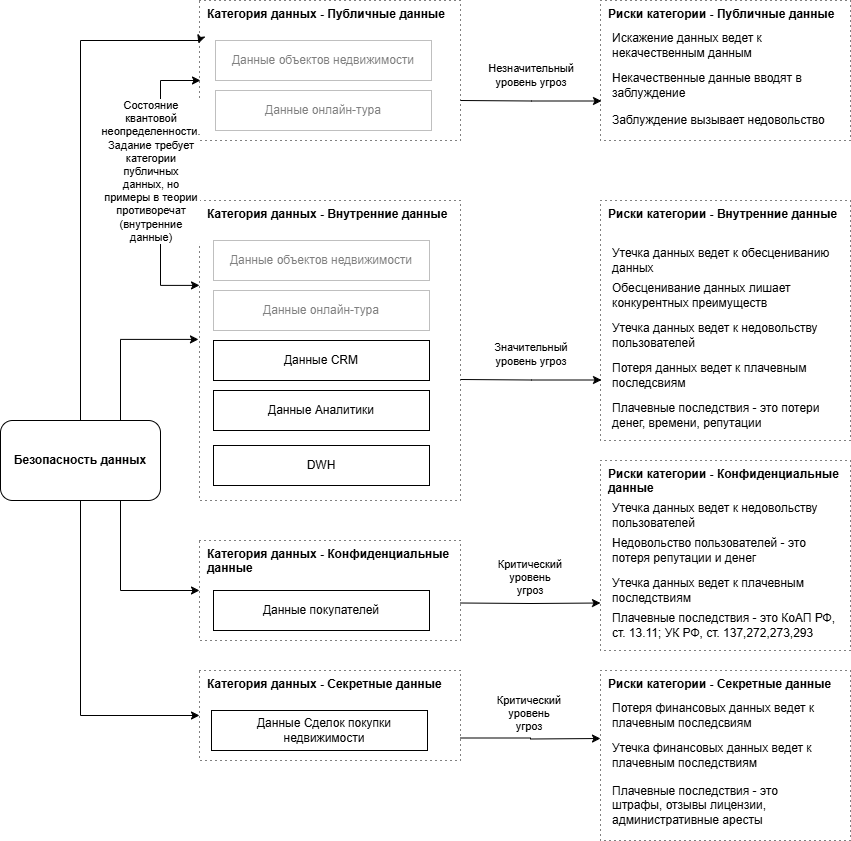

The diagram above was exported from draw.io. Its source (the exported page's mxGraphModel, read from the mxfile embedded in the PNG):
<mxGraphModel dx="1782" dy="1032" grid="1" gridSize="10" guides="1" tooltips="1" connect="1" arrows="1" fold="1" page="1" pageScale="1" pageWidth="827" pageHeight="1169" math="0" shadow="0">
  <root>
    <mxCell id="0" />
    <mxCell id="1" parent="0" />
    <mxCell id="a0eYbgUkLZH9Z2Gu6YTe-20" value="Категория данных - Публичные данные" style="rounded=0;whiteSpace=wrap;html=1;spacingLeft=6;align=left;verticalAlign=top;dashed=1;dashPattern=1 4;fontStyle=1;glass=0;shadow=0;" parent="1" vertex="1">
      <mxGeometry x="229" y="50" width="261" height="140" as="geometry" />
    </mxCell>
    <mxCell id="a0eYbgUkLZH9Z2Gu6YTe-38" value="Риски категории - Секретные данные" style="rounded=0;whiteSpace=wrap;html=1;spacingLeft=6;align=left;verticalAlign=top;dashed=1;dashPattern=1 4;movable=1;resizable=1;rotatable=1;deletable=1;editable=1;locked=0;connectable=1;fontStyle=1;glass=0;shadow=0;" parent="1" vertex="1">
      <mxGeometry x="630" y="720" width="250" height="170" as="geometry" />
    </mxCell>
    <mxCell id="a0eYbgUkLZH9Z2Gu6YTe-26" value="Риски категории - Внутренние данные" style="rounded=0;whiteSpace=wrap;html=1;spacingLeft=6;align=left;verticalAlign=top;dashed=1;dashPattern=1 4;movable=1;resizable=1;rotatable=1;deletable=1;editable=1;locked=0;connectable=1;fontStyle=1;glass=0;shadow=0;" parent="1" vertex="1">
      <mxGeometry x="630" y="250" width="250" height="240" as="geometry" />
    </mxCell>
    <mxCell id="a0eYbgUkLZH9Z2Gu6YTe-3" value="Категория данных - Внутренние данные" style="rounded=0;whiteSpace=wrap;html=1;spacingLeft=6;align=left;verticalAlign=top;dashed=1;dashPattern=1 4;movable=1;resizable=1;rotatable=1;deletable=1;editable=1;locked=0;connectable=1;fontStyle=1;glass=0;shadow=0;" parent="1" vertex="1">
      <mxGeometry x="229" y="250" width="261" height="300" as="geometry" />
    </mxCell>
    <mxCell id="a0eYbgUkLZH9Z2Gu6YTe-59" style="edgeStyle=orthogonalEdgeStyle;rounded=0;orthogonalLoop=1;jettySize=auto;html=1;exitX=0.5;exitY=0;exitDx=0;exitDy=0;entryX=-0.004;entryY=0.307;entryDx=0;entryDy=0;entryPerimeter=0;" parent="1" source="a0eYbgUkLZH9Z2Gu6YTe-1" target="a0eYbgUkLZH9Z2Gu6YTe-20" edge="1">
      <mxGeometry relative="1" as="geometry">
        <Array as="points">
          <mxPoint x="110" y="90" />
          <mxPoint x="229" y="90" />
        </Array>
      </mxGeometry>
    </mxCell>
    <mxCell id="a0eYbgUkLZH9Z2Gu6YTe-61" style="edgeStyle=orthogonalEdgeStyle;rounded=0;orthogonalLoop=1;jettySize=auto;html=1;exitX=0.75;exitY=1;exitDx=0;exitDy=0;entryX=0;entryY=0.5;entryDx=0;entryDy=0;" parent="1" source="a0eYbgUkLZH9Z2Gu6YTe-1" target="a0eYbgUkLZH9Z2Gu6YTe-4" edge="1">
      <mxGeometry relative="1" as="geometry" />
    </mxCell>
    <mxCell id="a0eYbgUkLZH9Z2Gu6YTe-62" style="edgeStyle=orthogonalEdgeStyle;rounded=0;orthogonalLoop=1;jettySize=auto;html=1;exitX=0.5;exitY=1;exitDx=0;exitDy=0;entryX=0;entryY=0.5;entryDx=0;entryDy=0;" parent="1" source="a0eYbgUkLZH9Z2Gu6YTe-1" target="a0eYbgUkLZH9Z2Gu6YTe-5" edge="1">
      <mxGeometry relative="1" as="geometry" />
    </mxCell>
    <mxCell id="a0eYbgUkLZH9Z2Gu6YTe-1" value="Безопасность данных" style="rounded=1;whiteSpace=wrap;html=1;fontStyle=1" parent="1" vertex="1">
      <mxGeometry x="30" y="470" width="160" height="80" as="geometry" />
    </mxCell>
    <mxCell id="a0eYbgUkLZH9Z2Gu6YTe-4" value="Категория данных - Конфиденциальные данные" style="rounded=0;whiteSpace=wrap;html=1;spacingLeft=6;align=left;verticalAlign=top;dashed=1;dashPattern=1 4;fontStyle=1;glass=0;shadow=0;" parent="1" vertex="1">
      <mxGeometry x="229" y="590" width="261" height="100" as="geometry" />
    </mxCell>
    <mxCell id="a0eYbgUkLZH9Z2Gu6YTe-5" value="Категория данных - Секретные данные" style="rounded=0;whiteSpace=wrap;html=1;spacingLeft=6;align=left;verticalAlign=top;dashed=1;dashPattern=1 4;fontStyle=1;glass=0;shadow=0;" parent="1" vertex="1">
      <mxGeometry x="229" y="720" width="261" height="90" as="geometry" />
    </mxCell>
    <mxCell id="a0eYbgUkLZH9Z2Gu6YTe-8" value="Данные CRM" style="rounded=0;whiteSpace=wrap;html=1;" parent="1" vertex="1">
      <mxGeometry x="243" y="390" width="216" height="40" as="geometry" />
    </mxCell>
    <mxCell id="a0eYbgUkLZH9Z2Gu6YTe-9" value="Данные Аналитики" style="rounded=0;whiteSpace=wrap;html=1;" parent="1" vertex="1">
      <mxGeometry x="243" y="440" width="216" height="40" as="geometry" />
    </mxCell>
    <mxCell id="a0eYbgUkLZH9Z2Gu6YTe-10" value="Данные Сделок покупки недвижимости" style="rounded=0;whiteSpace=wrap;html=1;spacingLeft=10;" parent="1" vertex="1">
      <mxGeometry x="241" y="760" width="216" height="40" as="geometry" />
    </mxCell>
    <mxCell id="a0eYbgUkLZH9Z2Gu6YTe-11" value="Данные покупателей" style="rounded=0;whiteSpace=wrap;html=1;" parent="1" vertex="1">
      <mxGeometry x="243" y="640" width="216" height="40" as="geometry" />
    </mxCell>
    <mxCell id="a0eYbgUkLZH9Z2Gu6YTe-12" value="DWH" style="rounded=0;whiteSpace=wrap;html=1;" parent="1" vertex="1">
      <mxGeometry x="243" y="495" width="216" height="40" as="geometry" />
    </mxCell>
    <mxCell id="a0eYbgUkLZH9Z2Gu6YTe-22" value="Утечка данных ведет к обесцениванию данных" style="text;html=1;align=left;verticalAlign=middle;whiteSpace=wrap;rounded=0;" parent="1" vertex="1">
      <mxGeometry x="640" y="295" width="230" height="30" as="geometry" />
    </mxCell>
    <mxCell id="a0eYbgUkLZH9Z2Gu6YTe-24" value="Потеря данных ведет к плачевным последсвиям" style="text;html=1;align=left;verticalAlign=middle;whiteSpace=wrap;rounded=0;" parent="1" vertex="1">
      <mxGeometry x="640" y="410" width="214.5" height="30" as="geometry" />
    </mxCell>
    <mxCell id="a0eYbgUkLZH9Z2Gu6YTe-27" value="Риски категории - Публичные данные" style="rounded=0;whiteSpace=wrap;html=1;spacingLeft=6;align=left;verticalAlign=top;dashed=1;dashPattern=1 4;fontStyle=1;glass=0;shadow=0;" parent="1" vertex="1">
      <mxGeometry x="630" y="50" width="250" height="140" as="geometry" />
    </mxCell>
    <mxCell id="a0eYbgUkLZH9Z2Gu6YTe-29" value="Искажение данных ведет к некачественным данным" style="text;html=1;align=left;verticalAlign=middle;whiteSpace=wrap;rounded=0;" parent="1" vertex="1">
      <mxGeometry x="640" y="80" width="230" height="30" as="geometry" />
    </mxCell>
    <mxCell id="a0eYbgUkLZH9Z2Gu6YTe-30" value="Данные объектов недвижимости" style="rounded=0;whiteSpace=wrap;html=1;opacity=50;textOpacity=50;dashed=1;dashPattern=1 1;" parent="1" vertex="1">
      <mxGeometry x="245" y="90" width="216" height="40" as="geometry" />
    </mxCell>
    <mxCell id="a0eYbgUkLZH9Z2Gu6YTe-66" style="edgeStyle=orthogonalEdgeStyle;rounded=0;orthogonalLoop=1;jettySize=auto;html=1;entryX=0;entryY=0.283;entryDx=0;entryDy=0;startArrow=classic;startFill=1;entryPerimeter=0;" parent="1" target="a0eYbgUkLZH9Z2Gu6YTe-3" edge="1">
      <mxGeometry relative="1" as="geometry">
        <mxPoint x="230" y="130" as="sourcePoint" />
        <mxPoint x="243" y="280" as="targetPoint" />
        <Array as="points">
          <mxPoint x="190" y="130" />
          <mxPoint x="190" y="335" />
        </Array>
      </mxGeometry>
    </mxCell>
    <mxCell id="a0eYbgUkLZH9Z2Gu6YTe-67" value="Состояние квантовой неопределенности. Задание требует категории публичных данных, но примеры в теории противоречат (внутренние данные)" style="edgeLabel;html=1;align=center;verticalAlign=middle;resizable=0;points=[];whiteSpace=wrap;" parent="a0eYbgUkLZH9Z2Gu6YTe-66" vertex="1" connectable="0">
      <mxGeometry x="-0.125" relative="1" as="geometry">
        <mxPoint x="-10" y="6" as="offset" />
      </mxGeometry>
    </mxCell>
    <mxCell id="a0eYbgUkLZH9Z2Gu6YTe-31" value="Данные онлайн-тура" style="rounded=0;whiteSpace=wrap;html=1;opacity=50;textOpacity=50;dashed=1;dashPattern=1 1;" parent="1" vertex="1">
      <mxGeometry x="245" y="140" width="216" height="40" as="geometry" />
    </mxCell>
    <mxCell id="a0eYbgUkLZH9Z2Gu6YTe-32" value="Некачественные данные вводят в заблуждение" style="text;html=1;align=left;verticalAlign=middle;whiteSpace=wrap;rounded=0;" parent="1" vertex="1">
      <mxGeometry x="640" y="120" width="230" height="30" as="geometry" />
    </mxCell>
    <mxCell id="a0eYbgUkLZH9Z2Gu6YTe-33" value="Заблуждение вызывает недовольство" style="text;html=1;align=left;verticalAlign=middle;whiteSpace=wrap;rounded=0;" parent="1" vertex="1">
      <mxGeometry x="640" y="160" width="230" height="20" as="geometry" />
    </mxCell>
    <mxCell id="a0eYbgUkLZH9Z2Gu6YTe-34" value="Утечка данных ведет к недовольству пользователей" style="text;html=1;align=left;verticalAlign=middle;whiteSpace=wrap;rounded=0;" parent="1" vertex="1">
      <mxGeometry x="640" y="370" width="230" height="30" as="geometry" />
    </mxCell>
    <mxCell id="a0eYbgUkLZH9Z2Gu6YTe-36" value="Обесценивание данных лишает конкурентных преимуществ" style="text;html=1;align=left;verticalAlign=middle;whiteSpace=wrap;rounded=0;" parent="1" vertex="1">
      <mxGeometry x="640" y="330" width="230" height="30" as="geometry" />
    </mxCell>
    <mxCell id="a0eYbgUkLZH9Z2Gu6YTe-37" value="Плачевные последствия - это потери денег, времени, репутации" style="text;html=1;align=left;verticalAlign=middle;whiteSpace=wrap;rounded=0;" parent="1" vertex="1">
      <mxGeometry x="640" y="450" width="214.5" height="30" as="geometry" />
    </mxCell>
    <mxCell id="a0eYbgUkLZH9Z2Gu6YTe-39" value="Потеря финансовых данных ведет к плачевным последсвиям" style="text;html=1;align=left;verticalAlign=middle;whiteSpace=wrap;rounded=0;" parent="1" vertex="1">
      <mxGeometry x="640" y="750" width="214.5" height="30" as="geometry" />
    </mxCell>
    <mxCell id="a0eYbgUkLZH9Z2Gu6YTe-40" value="Плачевные последствия - это штрафы, отзывы лицензии, административные аресты" style="text;html=1;align=left;verticalAlign=middle;whiteSpace=wrap;rounded=0;" parent="1" vertex="1">
      <mxGeometry x="640" y="840" width="214.5" height="30" as="geometry" />
    </mxCell>
    <mxCell id="a0eYbgUkLZH9Z2Gu6YTe-41" value="Риски категории - Конфиденциальные данные" style="rounded=0;whiteSpace=wrap;html=1;spacingLeft=6;align=left;verticalAlign=top;dashed=1;dashPattern=1 4;movable=1;resizable=1;rotatable=1;deletable=1;editable=1;locked=0;connectable=1;fontStyle=1;glass=0;shadow=0;" parent="1" vertex="1">
      <mxGeometry x="630" y="510" width="250" height="190" as="geometry" />
    </mxCell>
    <mxCell id="a0eYbgUkLZH9Z2Gu6YTe-43" value="Утечка данных ведет к недовольству пользователей" style="text;html=1;align=left;verticalAlign=middle;whiteSpace=wrap;rounded=0;" parent="1" vertex="1">
      <mxGeometry x="640" y="550" width="230" height="30" as="geometry" />
    </mxCell>
    <mxCell id="a0eYbgUkLZH9Z2Gu6YTe-44" value="Недовольство пользователей - это потеря репутации и денег" style="text;html=1;align=left;verticalAlign=middle;whiteSpace=wrap;rounded=0;" parent="1" vertex="1">
      <mxGeometry x="640" y="585" width="230" height="30" as="geometry" />
    </mxCell>
    <mxCell id="a0eYbgUkLZH9Z2Gu6YTe-46" style="edgeStyle=orthogonalEdgeStyle;rounded=0;orthogonalLoop=1;jettySize=auto;html=1;exitX=1;exitY=0.75;exitDx=0;exitDy=0;" parent="1" source="a0eYbgUkLZH9Z2Gu6YTe-5" edge="1">
      <mxGeometry relative="1" as="geometry">
        <mxPoint x="630" y="788" as="targetPoint" />
      </mxGeometry>
    </mxCell>
    <mxCell id="a0eYbgUkLZH9Z2Gu6YTe-47" value="Критический уровень угроз" style="edgeLabel;html=1;align=center;verticalAlign=middle;resizable=0;points=[];whiteSpace=wrap;" parent="a0eYbgUkLZH9Z2Gu6YTe-46" vertex="1" connectable="0">
      <mxGeometry x="0.1391" y="2" relative="1" as="geometry">
        <mxPoint x="-10" y="-24" as="offset" />
      </mxGeometry>
    </mxCell>
    <mxCell id="a0eYbgUkLZH9Z2Gu6YTe-48" style="edgeStyle=orthogonalEdgeStyle;rounded=0;orthogonalLoop=1;jettySize=auto;html=1;exitX=1;exitY=0.5;exitDx=0;exitDy=0;entryX=0;entryY=0.75;entryDx=0;entryDy=0;" parent="1" target="a0eYbgUkLZH9Z2Gu6YTe-41" edge="1">
      <mxGeometry relative="1" as="geometry">
        <mxPoint x="490" y="652.5" as="sourcePoint" />
        <mxPoint x="631" y="653.5" as="targetPoint" />
      </mxGeometry>
    </mxCell>
    <mxCell id="a0eYbgUkLZH9Z2Gu6YTe-49" value="Критический уровень угроз" style="edgeLabel;html=1;align=center;verticalAlign=middle;resizable=0;points=[];whiteSpace=wrap;" parent="a0eYbgUkLZH9Z2Gu6YTe-48" vertex="1" connectable="0">
      <mxGeometry x="0.1391" y="2" relative="1" as="geometry">
        <mxPoint x="-10" y="-24" as="offset" />
      </mxGeometry>
    </mxCell>
    <mxCell id="a0eYbgUkLZH9Z2Gu6YTe-50" style="edgeStyle=orthogonalEdgeStyle;rounded=0;orthogonalLoop=1;jettySize=auto;html=1;exitX=1;exitY=0.5;exitDx=0;exitDy=0;entryX=0.002;entryY=0.62;entryDx=0;entryDy=0;entryPerimeter=0;" parent="1" edge="1">
      <mxGeometry relative="1" as="geometry">
        <mxPoint x="490" y="429" as="sourcePoint" />
        <mxPoint x="631" y="429.5" as="targetPoint" />
      </mxGeometry>
    </mxCell>
    <mxCell id="a0eYbgUkLZH9Z2Gu6YTe-51" value="Значительный уровень угроз" style="edgeLabel;html=1;align=center;verticalAlign=middle;resizable=0;points=[];whiteSpace=wrap;" parent="a0eYbgUkLZH9Z2Gu6YTe-50" vertex="1" connectable="0">
      <mxGeometry x="0.1391" y="2" relative="1" as="geometry">
        <mxPoint x="-10" y="-24" as="offset" />
      </mxGeometry>
    </mxCell>
    <mxCell id="a0eYbgUkLZH9Z2Gu6YTe-52" style="edgeStyle=orthogonalEdgeStyle;rounded=0;orthogonalLoop=1;jettySize=auto;html=1;exitX=1;exitY=0.5;exitDx=0;exitDy=0;entryX=0.002;entryY=0.62;entryDx=0;entryDy=0;entryPerimeter=0;" parent="1" edge="1">
      <mxGeometry relative="1" as="geometry">
        <mxPoint x="490" y="150" as="sourcePoint" />
        <mxPoint x="631" y="150.5" as="targetPoint" />
      </mxGeometry>
    </mxCell>
    <mxCell id="a0eYbgUkLZH9Z2Gu6YTe-53" value="Незначительный уровень угроз" style="edgeLabel;html=1;align=center;verticalAlign=middle;resizable=0;points=[];whiteSpace=wrap;" parent="a0eYbgUkLZH9Z2Gu6YTe-52" vertex="1" connectable="0">
      <mxGeometry x="0.1391" y="2" relative="1" as="geometry">
        <mxPoint x="-10" y="-24" as="offset" />
      </mxGeometry>
    </mxCell>
    <mxCell id="a0eYbgUkLZH9Z2Gu6YTe-55" value="Утечка данных ведет к плачевным последствиям" style="text;html=1;align=left;verticalAlign=middle;whiteSpace=wrap;rounded=0;" parent="1" vertex="1">
      <mxGeometry x="640" y="625" width="230" height="30" as="geometry" />
    </mxCell>
    <mxCell id="a0eYbgUkLZH9Z2Gu6YTe-56" value="Утечка финансовых данных ведет к плачевным последствиям" style="text;html=1;align=left;verticalAlign=middle;whiteSpace=wrap;rounded=0;" parent="1" vertex="1">
      <mxGeometry x="640" y="790" width="230" height="30" as="geometry" />
    </mxCell>
    <mxCell id="a0eYbgUkLZH9Z2Gu6YTe-57" value="Плачевные последствия - это КоАП РФ, ст. 13.11; УК РФ, ст. 137,272,273,293" style="text;html=1;align=left;verticalAlign=middle;whiteSpace=wrap;rounded=0;" parent="1" vertex="1">
      <mxGeometry x="640" y="660" width="230" height="30" as="geometry" />
    </mxCell>
    <mxCell id="a0eYbgUkLZH9Z2Gu6YTe-60" style="edgeStyle=orthogonalEdgeStyle;rounded=0;orthogonalLoop=1;jettySize=auto;html=1;exitX=0.75;exitY=0;exitDx=0;exitDy=0;entryX=-0.004;entryY=0.463;entryDx=0;entryDy=0;entryPerimeter=0;" parent="1" source="a0eYbgUkLZH9Z2Gu6YTe-1" target="a0eYbgUkLZH9Z2Gu6YTe-3" edge="1">
      <mxGeometry relative="1" as="geometry" />
    </mxCell>
    <mxCell id="a0eYbgUkLZH9Z2Gu6YTe-63" value="Данные объектов недвижимости" style="rounded=0;whiteSpace=wrap;html=1;opacity=50;textOpacity=50;dashed=1;dashPattern=1 1;" parent="1" vertex="1">
      <mxGeometry x="243" y="290" width="216" height="40" as="geometry" />
    </mxCell>
    <mxCell id="a0eYbgUkLZH9Z2Gu6YTe-64" value="Данные онлайн-тура" style="rounded=0;whiteSpace=wrap;html=1;opacity=50;textOpacity=50;dashed=1;dashPattern=1 1;" parent="1" vertex="1">
      <mxGeometry x="243" y="340" width="216" height="40" as="geometry" />
    </mxCell>
  </root>
</mxGraphModel>